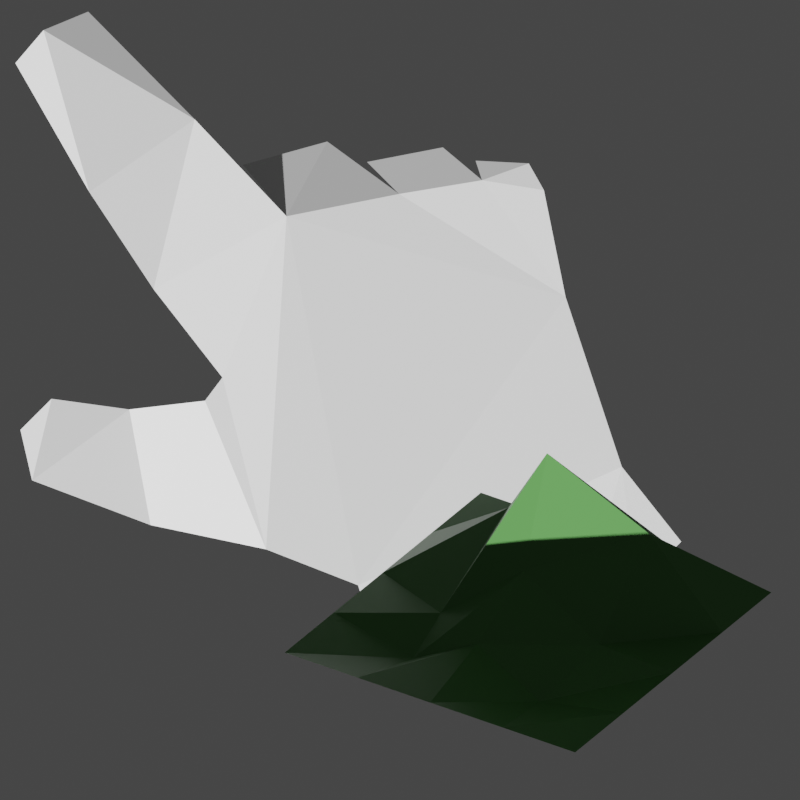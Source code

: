 # Source: pointer-chunk.blend  (saved by Blender 3.0.42; exported with 4.5.12 LTS)
import bpy
from mathutils import Matrix  # noqa: F401  (used for matrix-valued properties, if any)

bpy.ops.wm.read_factory_settings(use_empty=True)
scene = bpy.context.scene
scene.name = 'Scene'

# ---- collections
col_collection = bpy.data.collections.new('Collection'); scene.collection.children.link(col_collection)

# ---- materials (node trees are filled in below, after node groups)
mat_material_006 = bpy.data.materials.new('Material.006')
mat_material_006.use_transparent_shadow = False

# ---- material node trees
mat_material_006.use_nodes = True; mat_material_006.node_tree.nodes.clear()
_N = mat_material_006.node_tree.nodes; _L = mat_material_006.node_tree.links
n0 = _N.new('ShaderNodeBsdfPrincipled'); n0.name = 'Principled BSDF'; n0.location = (10, 300)
n0.distribution = 'GGX'
n0.subsurface_method = 'RANDOM_WALK_SKIN'
n0.inputs[0].default_value = (0.06102, 0.214, 0.04324, 1.0)
n0.inputs[3].default_value = 1.45
n0.inputs[27].default_value = (0.0, 0.0, 0.0, 1.0)
n0.inputs[28].default_value = 1.0
n1 = _N.new('ShaderNodeOutputMaterial'); n1.name = 'Material Output'; n1.location = (300, 300)
_L.new(n0.outputs[0], n1.inputs[0])
n1.is_active_output = True

# ---- world
world_world = bpy.data.worlds.new('World'); scene.world = world_world
world_world.use_nodes = True; world_world.node_tree.nodes.clear()
_N = world_world.node_tree.nodes; _L = world_world.node_tree.links
n0 = _N.new('ShaderNodeOutputWorld'); n0.name = 'World Output'; n0.location = (300, 300)
n1 = _N.new('ShaderNodeBackground'); n1.name = 'Background'; n1.location = (10, 300)
n1.inputs[0].default_value = (0.05088, 0.05088, 0.05088, 1.0)
_L.new(n1.outputs[0], n0.inputs[0])
n0.is_active_output = True
world_world.color = (0.05088, 0.05088, 0.05088)
world_world.use_sun_shadow = False
world_world.sun_shadow_jitter_overblur = 0.0

# ---- cameras
cam_camera_001 = bpy.data.cameras.new('Camera.001')
cam_camera_001.type = 'ORTHO'
cam_camera_001.ortho_scale = 0.8

# ---- lights
light_sun = bpy.data.lights.new('Sun', 'SUN')
light_sun.transmission_factor = 0.0
light_sun.shadow_soft_size = 0.125

# ---- meshes
me_plane = bpy.data.meshes.new('Plane')
me_plane.from_pydata([(-0.3251, -0.04107, -0.02026), (-0.2173, -0.08171, -0.02475), (-0.1122, -0.1038, 0.01047), (-0.02842, -0.1365, 0.009746), (-0.00265, -0.2272, 0.0), (0.1007, -0.2142, 0.0), (0.1704, -0.1767, 0.0), (0.2247, -0.1366, 0.0), (0.2655, -0.09689, 0.0), (0.2114, -0.02871, 0.0133), (0.1602, 0.1259, -0.002569), (0.1405, 0.223, 0.0), (0.0843, 0.232, 0.0), (0.04858, 0.2619, -0.01358), (-0.02032, 0.2486, -0.01191), (0.008833, 0.2195, 0.0), (-0.05653, 0.2672, -0.02037), (-0.1334, 0.246, -0.01831), (-0.09363, 0.1992, 0.004635), (-0.2741, 0.3854, -0.04983), (-0.3147, 0.3686, -0.04273), (-0.3403, 0.3386, -0.04851), (-0.273, 0.2213, -0.0166), (-0.2146, 0.1329, -0.01597), (-0.1519, 0.05256, 0.0), (-0.1678, 0.03136, 0.0), (-0.2367, 0.02341, -0.02533), (-0.3074, 0.03312, -0.03281), (-0.3357, 0.004858, -0.04031), (-0.1772, 0.2874, -0.02193), (0.07844, 0.2498, -0.007611), (0.1268, 0.2473, -0.002291)], [], [(26, 0, 27), (1, 25, 2), (29, 20, 22), (29, 23, 18), (23, 24, 18), (16, 18, 15), (13, 15, 12), (12, 31, 30), (25, 24, 2), (3, 18, 2), (18, 24, 2), (11, 12, 10), (12, 15, 10), (18, 10, 15), (18, 3, 10), (10, 3, 9), (4, 5, 3), (3, 6, 9), (8, 9, 7), (6, 7, 9), (1, 0, 26), (0, 28, 27), (1, 26, 25), (19, 20, 29), (20, 21, 22), (29, 22, 23), (16, 17, 18), (13, 14, 15), (12, 11, 31), (3, 6, 5)])
_uv = me_plane.uv_layers.new(name='UVMap')
_uv.uv.foreach_set('vector', [0.0, 0.0, 0.0, 0.0, 0.0, 0.0, 0.0, 0.0, 0.0, 0.0, 0.0, 0.0, 0.0, 0.0, 0.0, 0.0, 0.0, 0.0, 0.0, 0.0, 0.0, 0.0, 0.0, 0.0, 0.0, 0.0, 0.0, 0.0, 0.0, 0.0, 0.0, 0.0, 0.0, 0.0, 0.0, 0.0, 0.0, 0.0, 0.0, 0.0, 0.0, 0.0, 0.0, 0.0, 0.0, 0.0, 0.0, 0.0, 0.0, 0.0, 0.0, 0.0, 0.0, 0.0, 0.0, 0.0, 0.0, 0.0, 0.0, 0.0, 0.0, 0.0, 0.0, 0.0, 0.0, 0.0, 0.0, 0.0, 0.0, 0.0, 0.0, 0.0, 0.0, 0.0, 0.0, 0.0, 0.0, 0.0, 0.0, 0.0, 0.0, 0.0, 0.0, 0.0, 0.0, 0.0, 0.0, 0.0, 0.0, 0.0, 0.0, 0.0, 0.0, 0.0, 0.0, 0.0, 0.0, 0.0, 0.0, 0.0, 0.0, 0.0, 0.0, 0.0, 0.0, 0.0, 0.0, 0.0, 0.0, 0.0, 0.0, 0.0, 0.0, 0.0, 0.0, 0.0, 0.0, 0.0, 0.0, 0.0, 0.0, 0.0, 0.0, 0.0, 0.0, 0.0, 0.0, 0.0, 0.0, 0.0, 0.0, 0.0, 0.0, 0.0, 0.0, 0.0, 0.0, 0.0, 0.0, 0.0, 0.0, 0.0, 0.0, 0.0, 0.0, 0.0, 0.0, 0.0, 0.0, 0.0, 0.0, 0.0, 0.0, 0.0, 0.0, 0.0, 0.0, 0.0, 0.0, 0.0, 0.0, 0.0, 0.0, 0.0, 0.0, 0.0, 0.0, 0.0, 0.0, 0.0, 0.0, 0.0, 0.0, 0.0, 0.0, 0.0, 0.0, 0.0, 0.0, 0.0])
me_plane.use_remesh_fix_poles = True
me_plane.use_remesh_preserve_attributes = False
me_plane.update()
me_plane_001 = bpy.data.meshes.new('Plane.001')
me_plane_001.from_pydata([(-1.0, -1.0, 0.0), (1.0, -1.0, 0.0), (-1.0, 1.0, 0.0), (1.0, 1.0, 0.0), (-1.0, 0.5, 0.0), (-1.0, 0.0, 0.0), (-1.0, -0.5, 0.0), (-0.5, -1.0, 0.0), (0.0, -1.0, 0.0), (0.5, -1.0, 0.0), (1.0, -0.5, 0.0), (1.0, 0.0, 0.0), (1.0, 0.5, 0.0), (0.5, 1.0, 0.0), (0.0, 1.0, 0.0), (-0.5, 1.0, 0.0), (-0.4275, -0.5409, -0.09449), (-0.4482, -0.2264, 0.03634), (-0.3734, 0.3716, 0.4506), (-0.1259, -0.3337, -0.008205), (-0.07374, 0.08027, 0.2808), (-0.1349, 0.4304, 0.8668), (0.3938, -0.4649, -0.1502), (0.4771, 0.01875, 0.002685), (0.541, 0.4551, 0.538)], [], [(24, 12, 3, 13), (4, 18, 15, 2), (18, 21, 14, 15), (21, 24, 13, 14), (0, 7, 16, 6), (6, 16, 17, 5), (5, 17, 18, 4), (7, 8, 19, 16), (16, 19, 20, 17), (17, 20, 21, 18), (8, 9, 22, 19), (19, 22, 23, 20), (20, 23, 24, 21), (9, 1, 10, 22), (22, 10, 11, 23), (23, 11, 12, 24)])
_uv = me_plane_001.uv_layers.new(name='UVMap')
_uv.uv.foreach_set('vector', [0.75, 0.75, 1.0, 0.75, 1.0, 1.0, 0.75, 1.0, 0.0, 0.75, 0.25, 0.75, 0.25, 1.0, 0.0, 1.0, 0.25, 0.75, 0.5, 0.75, 0.5, 1.0, 0.25, 1.0, 0.5, 0.75, 0.75, 0.75, 0.75, 1.0, 0.5, 1.0, 0.0, 0.0, 0.25, 0.0, 0.25, 0.25, 0.0, 0.25, 0.0, 0.25, 0.25, 0.25, 0.25, 0.5, 0.0, 0.5, 0.0, 0.5, 0.25, 0.5, 0.25, 0.75, 0.0, 0.75, 0.25, 0.0, 0.5, 0.0, 0.5, 0.25, 0.25, 0.25, 0.25, 0.25, 0.5, 0.25, 0.5, 0.5, 0.25, 0.5, 0.25, 0.5, 0.5, 0.5, 0.5, 0.75, 0.25, 0.75, 0.5, 0.0, 0.75, 0.0, 0.75, 0.25, 0.5, 0.25, 0.5, 0.25, 0.75, 0.25, 0.75, 0.5, 0.5, 0.5, 0.5, 0.5, 0.75, 0.5, 0.75, 0.75, 0.5, 0.75, 0.75, 0.0, 1.0, 0.0, 1.0, 0.25, 0.75, 0.25, 0.75, 0.25, 1.0, 0.25, 1.0, 0.5, 0.75, 0.5, 0.75, 0.5, 1.0, 0.5, 1.0, 0.75, 0.75, 0.75])
me_plane_001.materials.append(mat_material_006)
me_plane_001.use_remesh_fix_poles = True
me_plane_001.use_remesh_preserve_attributes = False
me_plane_001.update()

# ---- objects
ob_plane = bpy.data.objects.new('Plane', me_plane)
ob_sun = bpy.data.objects.new('Sun', light_sun)
ob_camera = bpy.data.objects.new('Camera', cam_camera_001)
ob_plane_001 = bpy.data.objects.new('Plane.001', me_plane_001)

# ---- transforms, parenting, visibility, modifiers, constraints
ob_plane.location = (-0.01059, -0.03522, 0.0)
ob_plane.scale = (1.099, 1.099, 1.099)
ob_sun.location = (0.0, 0.0, 0.9949)
ob_sun.rotation_euler = (0.7263, -1.046, 0.0003802)
ob_camera.location = (0.0, 0.0, 1.212)
ob_plane_001.location = (0.128, -0.2225, 0.3278)
ob_plane_001.rotation_euler = (-0.9104, -0.5034, -0.331)
ob_plane_001.scale = (0.1753, 0.1753, 0.1753)

# ---- collection membership
col_collection.objects.link(ob_plane)
col_collection.objects.link(ob_sun)
col_collection.objects.link(ob_camera)
col_collection.objects.link(ob_plane_001)

# ---- scene / render settings (as saved in the file)
scene.camera = ob_camera
scene.frame_start = 1; scene.frame_end = 30; scene.frame_set(30)
scene.render.engine = 'BLENDER_EEVEE_NEXT'
scene.render.resolution_x = 32
scene.render.resolution_y = 32
scene.render.fps = 60
scene.render.film_transparent = True
scene.cycles.sampling_pattern = 'TABULATED_SOBOL'
scene.cycles.use_light_tree = False
scene.view_settings.view_transform = 'Filmic'
bpy.context.view_layer.update()
